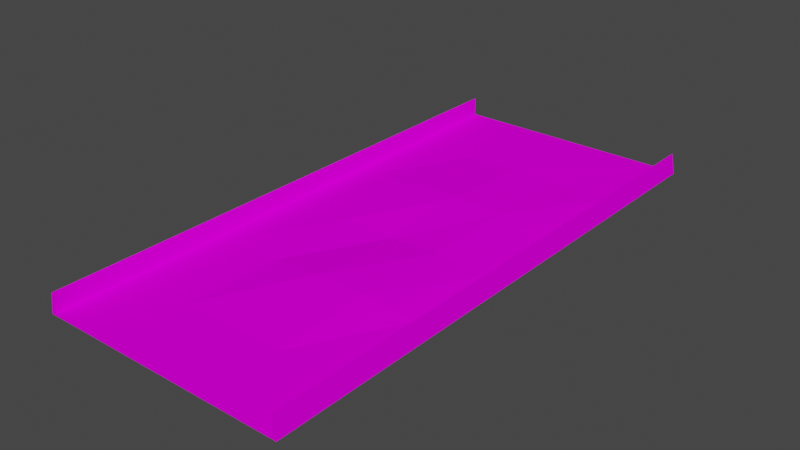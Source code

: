 # Source: sand_bumps.blend  (saved by Blender 3.3.6; exported with 4.5.12 LTS)
import bpy
from mathutils import Matrix  # noqa: F401  (used for matrix-valued properties, if any)

bpy.ops.wm.read_factory_settings(use_empty=True)
scene = bpy.context.scene
scene.name = 'Scene'

# ---- collections
col_collection = bpy.data.collections.new('Collection'); scene.collection.children.link(col_collection)

# ---- images (referenced by path relative to the original .blend; pixels are not part of the script)
import os
ASSET_DIR = os.environ.get("B2B_ASSET_DIR", "")  # directory of the original .blend (textures are referenced by path, not embedded)
HERE = os.path.dirname(os.path.abspath(__file__))  # packed textures are extracted next to this script under _unpacked/

def load_image(name, relpath, width, height, colorspace="sRGB"):
    """Load a texture the original file referenced (path relative to the .blend, or extracted next to this script)."""
    p = next((c for c in (os.path.join(HERE, relpath), os.path.join(ASSET_DIR, relpath)) if relpath and os.path.exists(c)), "")
    if p:
        img = bpy.data.images.load(p, check_existing=True)
        img.name = name
    else:  # same state as the original file: an image datablock whose file is absent (Cycles renders it pink)
        img = bpy.data.images.new(name, width, height)
        img.source = "FILE"
        img.filepath = "//" + (relpath or name)
    img.colorspace_settings.name = colorspace
    return img
img_trackset00_trk_s4_sandbarr_png = load_image('trackset00_trk_s4_sandbarr.png', 'trackset00_trk_s4_sandbarr.png', 1024, 1024, 'sRGB')
img_trackset00_trk_s0_sandsurface_png = load_image('trackset00_trk_s0_sandsurface.png', 'trackset00_trk_s0_sandsurface.png', 1024, 1024, 'sRGB')

# ---- materials (node trees are filled in below, after node groups)
mat_trackset00_trk_s4_sandbarr = bpy.data.materials.new('trackset00_trk_s4_sandbarr')
mat_trackset00_trk_s4_sandbarr.alpha_threshold = 0.0
mat_trackset00_trk_s4_sandbarr.use_transparent_shadow = False
mat_trackset00_trk_s4_sandbarr.diffuse_color = (1.0, 1.0, 1.0, 1.0)
mat_trackset00_trk_s4_sandbarr.roughness = 0.5
mat_trackset00_trk_s0_sandsurface = bpy.data.materials.new('trackset00_trk_s0_sandsurface')
mat_trackset00_trk_s0_sandsurface.alpha_threshold = 0.0
mat_trackset00_trk_s0_sandsurface.use_transparent_shadow = False
mat_trackset00_trk_s0_sandsurface.diffuse_color = (1.0, 1.0, 1.0, 1.0)
mat_trackset00_trk_s0_sandsurface.roughness = 0.5

# ---- material node trees
mat_trackset00_trk_s4_sandbarr.use_nodes = True; mat_trackset00_trk_s4_sandbarr.node_tree.nodes.clear()
_N = mat_trackset00_trk_s4_sandbarr.node_tree.nodes; _L = mat_trackset00_trk_s4_sandbarr.node_tree.links
n0 = _N.new('ShaderNodeBsdfDiffuse'); n0.name = 'Diffuse BSDF'; n0.location = (0, 0)
n1 = _N.new('ShaderNodeTexImage'); n1.name = 'Image Texture'; n1.location = (0, 0)
n1.image = img_trackset00_trk_s4_sandbarr_png
n2 = _N.new('ShaderNodeOutputMaterial'); n2.name = 'Material Output'; n2.location = (0, 0)
_L.new(n0.outputs[0], n2.inputs[0])
_L.new(n1.outputs[0], n0.inputs[0])
n2.is_active_output = True
mat_trackset00_trk_s0_sandsurface.use_nodes = True; mat_trackset00_trk_s0_sandsurface.node_tree.nodes.clear()
_N = mat_trackset00_trk_s0_sandsurface.node_tree.nodes; _L = mat_trackset00_trk_s0_sandsurface.node_tree.links
n0 = _N.new('ShaderNodeBsdfDiffuse'); n0.name = 'Diffuse BSDF'; n0.location = (0, 0)
n1 = _N.new('ShaderNodeTexImage'); n1.name = 'Image Texture'; n1.location = (0, 0)
n1.image = img_trackset00_trk_s0_sandsurface_png
n2 = _N.new('ShaderNodeOutputMaterial'); n2.name = 'Material Output'; n2.location = (0, 0)
_L.new(n0.outputs[0], n2.inputs[0])
_L.new(n1.outputs[0], n0.inputs[0])
n2.is_active_output = True

# ---- world
world_world = bpy.data.worlds.new('World'); scene.world = world_world
world_world.use_nodes = True; world_world.node_tree.nodes.clear()
_N = world_world.node_tree.nodes; _L = world_world.node_tree.links
n0 = _N.new('ShaderNodeOutputWorld'); n0.name = 'World Output'; n0.location = (300, 300)
n1 = _N.new('ShaderNodeBackground'); n1.name = 'Background'; n1.location = (10, 300)
n1.inputs[0].default_value = (0.05088, 0.05088, 0.05088, 1.0)
_L.new(n1.outputs[0], n0.inputs[0])
n0.is_active_output = True
world_world.color = (0.05088, 0.05088, 0.05088)
world_world.use_sun_shadow = False
world_world.sun_shadow_jitter_overblur = 0.0

# ---- meshes
me_track17_pmd0_mesh_018 = bpy.data.meshes.new('TRACK17.PMD0.mesh.018')
me_track17_pmd0_mesh_018.from_pydata([(13.68, 36.59, 0.25), (-13.68, 36.59, 0.25), (16.5, 36.59, 0.0), (16.0, 36.59, 2.75), (16.0, 36.59, 0.25), (16.0, -36.59, 2.75), (16.0, -26.59, 2.75), (16.5, -26.59, 0.0), (16.5, -36.59, 0.0), (16.0, -36.59, 0.25), (16.0, -26.59, 0.25), (-16.0, -36.59, 2.75), (-16.0, -26.59, 2.75), (-16.0, -26.59, 0.25), (-16.0, -36.59, 0.25), (-16.5, -36.59, 0.0), (-16.5, -26.59, 0.0), (16.5, 23.41, 0.0), (16.0, 23.41, 2.75), (16.0, 23.41, 0.25), (-16.0, 23.41, 0.25), (-16.0, 23.41, 2.75), (-16.5, 23.41, 0.0), (-16.0, 36.59, 0.25), (-16.0, 36.59, 2.75), (-16.5, 36.59, 0.0), (13.68, -36.59, 0.25), (13.68, -26.59, 0.25), (-13.68, -26.59, 0.25), (-13.68, -36.59, 0.25), (13.68, -14.09, 0.25), (-13.68, -14.09, 0.25), (13.68, 23.41, 0.25), (-13.68, 23.41, 0.25), (13.68, -1.589, 0.25), (13.68, 10.91, 0.25), (-13.68, -1.589, 0.25), (-13.68, 10.91, 0.25), (-6.839, -26.59, 0.25), (-0.0006752, -26.59, 0.25), (6.838, -26.59, 0.25), (-6.839, 23.41, 0.25), (-0.0006714, 10.91, 0.9393), (-0.0006695, 23.41, 0.4174), (6.838, 23.41, 0.25), (-0.0006733, -14.09, 0.9393), (-0.0006714, -1.589, 0.25), (6.838, -1.589, 0.6329), (-6.839, -1.589, 0.6329), (6.838, -14.09, 0.9393), (6.838, 10.91, 0.7861), (-6.839, 10.91, 0.7861), (-6.839, -14.09, 0.25)], [], [(5, 8, 7, 6), (9, 5, 6, 10), (11, 14, 13, 12), (15, 11, 12, 16), (17, 18, 6, 7), (18, 19, 10, 6), (20, 21, 12, 13), (21, 22, 16, 12), (2, 3, 18, 17), (3, 4, 19, 18), (23, 24, 21, 20), (24, 25, 22, 21), (26, 9, 10, 27), (14, 29, 28, 13), (10, 30, 27), (31, 13, 28), (4, 0, 32, 19), (1, 23, 20, 33), (10, 34, 30), (19, 35, 34, 10), (19, 32, 35), (36, 13, 31), (37, 20, 13, 36), (33, 20, 37), (29, 38, 28), (29, 39, 38), (40, 26, 27), (39, 26, 40), (29, 26, 39), (37, 41, 33), (42, 44, 43), (45, 47, 46), (31, 48, 36), (49, 34, 47), (40, 30, 49), (39, 49, 45), (50, 32, 44), (47, 35, 50), (46, 50, 42), (51, 43, 41), (48, 42, 51), (36, 51, 37), (52, 46, 48), (38, 45, 52), (28, 52, 31), (52, 28, 38), (48, 31, 52), (51, 36, 48), (41, 37, 51), (45, 38, 39), (46, 52, 45), (42, 48, 46), (43, 51, 42), (49, 39, 40), (47, 45, 49), (50, 46, 47), (44, 42, 50), (30, 40, 27), (34, 49, 30), (35, 47, 34), (32, 50, 35), (41, 1, 33), (43, 1, 41), (0, 44, 32), (0, 43, 44), (0, 1, 43), (15, 14, 11), (8, 5, 9), (26, 29, 14, 15, 8, 9), (3, 2, 4), (23, 1, 0, 4, 2, 25), (23, 25, 24), (2, 17, 7, 8, 15, 16, 22, 25)])
me_track17_pmd0_mesh_018.polygons.foreach_set('material_index', [0, 0, 0, 0, 0, 0, 0, 0, 0, 0, 0, 0, 0, 0, 0, 0, 0, 0, 0, 0, 0, 0, 0, 0, 1, 1, 1, 1, 1, 1, 1, 1, 1, 1, 1, 1, 1, 1, 1, 1, 1, 1, 1, 1, 1, 1, 1, 1, 1, 1, 1, 1, 1, 1, 1, 1, 1, 1, 1, 1, 1, 1, 1, 1, 1, 1, 0, 0, 0, 0, 0, 0, 0])
_uv = me_track17_pmd0_mesh_018.uv_layers.new(name='UVMap')
_uv.uv.foreach_set('vector', [0.0, 0.0, 0.7957, 0.0, 0.7957, 2.0, 0.0, 2.0, 0.4735, 0.0, 0.0, 0.0, 0.0, 2.0, 0.4735, 2.0, 0.0, 0.0, 0.4735, 0.0, 0.4735, 2.0, 0.0, 2.0, 0.7957, 0.0, 0.0, 0.0, 0.0, 2.0, 0.7957, 2.0, 0.7957, 0.0, 0.0, 0.0, 0.0, 8.031, 0.7974, 8.031, 0.0, 0.0, 0.4735, 0.0, 0.4763, 8.031, 0.0, 8.031, 0.4735, 0.0, 0.0, 0.0, 0.0, 8.031, 0.4763, 8.031, 0.0, 0.0, 0.7957, 0.0, 0.7974, 8.031, 0.0, 8.031, 0.7957, 0.0, 0.0, 0.0, 0.0, 2.0, 0.7957, 2.0, 0.0, 0.0, 0.4735, 0.0, 0.4735, 2.0, 0.0, 2.0, 0.4735, 0.0, 0.0, 0.0, 0.0, 2.0, 0.4735, 2.0, 0.0, 0.0, 0.7957, 0.0, 0.7957, 2.0, 0.0, 2.0, 0.9798, 0.0, 0.5135, 0.0, 0.5135, 2.0, 0.9798, 2.0, 0.5135, 0.0, 0.9798, 0.0, 0.9798, 2.0, 0.5135, 2.0, 0.5142, 8.031, 0.9861, 6.023, 0.9881, 8.031, 0.9861, 6.023, 0.5142, 8.031, 0.9881, 8.031, 0.5135, 0.0, 0.9798, 0.0, 0.9798, 2.0, 0.5135, 2.0, 0.9798, 0.0, 0.5135, 0.0, 0.5135, 2.0, 0.9798, 2.0, 0.5142, 8.031, 0.9843, 4.015, 0.9861, 6.023, 0.5135, 0.0, 0.9819, 2.008, 0.9843, 4.015, 0.5142, 8.031, 0.5135, 0.0, 0.9798, 0.0, 0.9819, 2.008, 0.9843, 4.015, 0.5142, 8.031, 0.9861, 6.023, 0.9819, 2.008, 0.5135, 0.0, 0.5142, 8.031, 0.9843, 4.015, 0.9798, 0.0, 0.5135, 0.0, 0.9819, 2.008, 1.0, 0.0, 0.75, 1.0, 1.0, 1.0, 1.0, 0.0, 0.5, 1.0, 0.75, 1.0, 0.25, 1.0, 0.0, 0.0, 0.0, 1.0, 0.5, 1.0, 0.0, 0.0, 0.25, 1.0, 1.0, 0.0, 0.0, 0.0, 0.5, 1.0, 1.0, 1.0, 0.75, 0.0, 1.0, 0.0, 0.5, 1.0, 0.25, 0.0, 0.5, 0.0, 0.5, 3.0, 0.25, 2.0, 0.5, 2.0, 1.0, 3.0, 0.75, 2.0, 1.0, 2.0, 0.25, 3.0, 0.0, 2.0, 0.25, 2.0, 0.25, 4.0, 0.0, 3.0, 0.25, 3.0, 0.5, 4.0, 0.25, 3.0, 0.5, 3.0, 0.25, 1.0, 0.0, 0.0, 0.25, 0.0, 0.25, 2.0, 0.0, 1.0, 0.25, 1.0, 0.5, 2.0, 0.25, 1.0, 0.5, 1.0, 0.75, 1.0, 0.5, 0.0, 0.75, 0.0, 0.75, 2.0, 0.5, 1.0, 0.75, 1.0, 1.0, 2.0, 0.75, 1.0, 1.0, 1.0, 0.75, 3.0, 0.5, 2.0, 0.75, 2.0, 0.75, 4.0, 0.5, 3.0, 0.75, 3.0, 1.0, 4.0, 0.75, 3.0, 1.0, 3.0, 0.75, 3.0, 1.0, 4.0, 0.75, 4.0, 0.75, 2.0, 1.0, 3.0, 0.75, 3.0, 0.75, 1.0, 1.0, 2.0, 0.75, 2.0, 0.75, 0.0, 1.0, 1.0, 0.75, 1.0, 0.5, 3.0, 0.75, 4.0, 0.5, 4.0, 0.5, 2.0, 0.75, 3.0, 0.5, 3.0, 0.5, 1.0, 0.75, 2.0, 0.5, 2.0, 0.5, 0.0, 0.75, 1.0, 0.5, 1.0, 0.25, 3.0, 0.5, 4.0, 0.25, 4.0, 0.25, 2.0, 0.5, 3.0, 0.25, 3.0, 0.25, 1.0, 0.5, 2.0, 0.25, 2.0, 0.25, 0.0, 0.5, 1.0, 0.25, 1.0, 0.0, 3.0, 0.25, 4.0, 0.0, 4.0, 0.0, 2.0, 0.25, 3.0, 0.0, 3.0, 0.0, 1.0, 0.25, 2.0, 0.0, 2.0, 0.0, 0.0, 0.25, 1.0, 0.0, 1.0, 0.75, 1.0, 1.0, 0.0, 1.0, 1.0, 0.5, 1.0, 1.0, 0.0, 0.75, 1.0, 0.0, 0.0, 0.25, 1.0, 0.0, 1.0, 0.0, 0.0, 0.5, 1.0, 0.25, 1.0, 0.0, 0.0, 1.0, 0.0, 0.5, 1.0, 0.7957, 0.0, 0.4735, 0.0, 0.0, 0.0, 0.7957, 0.0, 0.0, 0.0, 0.4735, 0.0, 0.0, 0.0, 1.0, 0.0, 0.5135, 0.0, 0.7957, 0.0, 0.7957, 0.0, 0.4735, 0.0, 0.0, 0.0, 0.7957, 0.0, 0.4735, 0.0, 0.5135, 0.0, 1.0, 0.0, 0.9798, 0.0, 0.4735, 0.0, 0.7957, 0.0, 0.0, 0.0, 0.5135, 0.0, 0.0, 0.0, 0.0, 0.0, 0.7893, 0.3245, 0.7893, 0.3245, 0.7893, 0.4077, 0.7893, 0.3245, 0.7893, 0.3245, 0.7893, 0.6585, 0.7893, 0.4077, 0.7562, 0.3245])
me_track17_pmd0_mesh_018.materials.append(mat_trackset00_trk_s4_sandbarr)
me_track17_pmd0_mesh_018.materials.append(mat_trackset00_trk_s0_sandsurface)
me_track17_pmd0_mesh_018.use_remesh_preserve_volume = False
me_track17_pmd0_mesh_018.use_remesh_preserve_attributes = False
me_track17_pmd0_mesh_018.use_mirror_vertex_groups = False
me_track17_pmd0_mesh_018.update()

# ---- objects
ob_main = bpy.data.objects.new('main', me_track17_pmd0_mesh_018)
ob_z = bpy.data.objects.new('z', None)
ob_z2 = bpy.data.objects.new('z2', None)
ob_empty_002 = bpy.data.objects.new('Empty.002', None)
ob_empty_003 = bpy.data.objects.new('Empty.003', None)
ob_empty_004 = bpy.data.objects.new('Empty.004', None)
ob_empty_005 = bpy.data.objects.new('Empty.005', None)
ob_empty_006 = bpy.data.objects.new('Empty.006', None)
ob_empty_007 = bpy.data.objects.new('Empty.007', None)

# ---- transforms, parenting, visibility, modifiers, constraints
ob_main.location = (0.0, 0.0, 0.0)
ob_main.lineart.crease_threshold = 0.0
ob_z.location = (-0.0006752, -36.59, 0.0)
ob_z2.location = (-0.0006571, 36.59, 0.0)
ob_empty_002.parent = ob_empty_006
ob_empty_002.location = (-16.0, -36.59, 0.25)
ob_empty_003.parent = ob_empty_006
ob_empty_003.location = (-16.0, 36.59, 0.25)
ob_empty_004.parent = ob_empty_007
ob_empty_004.location = (16.0, -36.59, 0.25)
ob_empty_005.parent = ob_empty_007
ob_empty_005.location = (16.0, 36.59, 0.25)
ob_empty_006.parent = ob_z
ob_empty_006.matrix_parent_inverse = Matrix(((1.0, -0.0, 0.0, 0.0006752), (-0.0, 1.0, -0.0, 36.59), (-0.0, 0.0, 1.0, -0.0), (-0.0, 0.0, -0.0, 1.0)))
ob_empty_006.location = (0.0, 0.0, 0.0)
ob_empty_007.parent = ob_z
ob_empty_007.matrix_parent_inverse = Matrix(((1.0, -0.0, 0.0, 0.0006752), (-0.0, 1.0, -0.0, 36.59), (-0.0, 0.0, 1.0, -0.0), (-0.0, 0.0, -0.0, 1.0)))
ob_empty_007.location = (0.0, 0.0, 0.0)

# ---- collection membership
col_collection.objects.link(ob_main)
col_collection.objects.link(ob_z)
col_collection.objects.link(ob_z2)
col_collection.objects.link(ob_empty_002)
col_collection.objects.link(ob_empty_003)
col_collection.objects.link(ob_empty_004)
col_collection.objects.link(ob_empty_005)
col_collection.objects.link(ob_empty_006)
col_collection.objects.link(ob_empty_007)

# ---- scene / render settings (as saved in the file)
scene.frame_start = 1; scene.frame_end = 250; scene.frame_set(1)
scene.render.engine = 'BLENDER_EEVEE_NEXT'
scene.cycles.sampling_pattern = 'TABULATED_SOBOL'
scene.cycles.use_light_tree = False
scene.view_settings.view_transform = 'Filmic'
bpy.context.view_layer.update()

# ---- added for rendering (the .blend has no active camera and no usable light): camera, sun
cam_auto = bpy.data.cameras.new('AutoCamera')
cam_auto.lens = 50.0
cam_auto.sensor_width = 36.0
cam_auto.clip_end = 1304.27
ob_auto_camera = bpy.data.objects.new('AutoCamera', cam_auto)
scene.collection.objects.link(ob_auto_camera)
ob_auto_camera.location = (74.3167, -89.1796, 60.8289)
ob_auto_camera.rotation_euler = (1.09748, -7.21219e-08, 0.694738)
scene.camera = ob_auto_camera
light_auto_sun = bpy.data.lights.new('AutoSun', 'SUN')
light_auto_sun.energy = 3.0
light_auto_sun.angle = 0.0523599
ob_auto_sun = bpy.data.objects.new('AutoSun', light_auto_sun)
scene.collection.objects.link(ob_auto_sun)
ob_auto_sun.rotation_euler = (0.872665, 0.174533, 0.523599)
bpy.context.view_layer.update()

